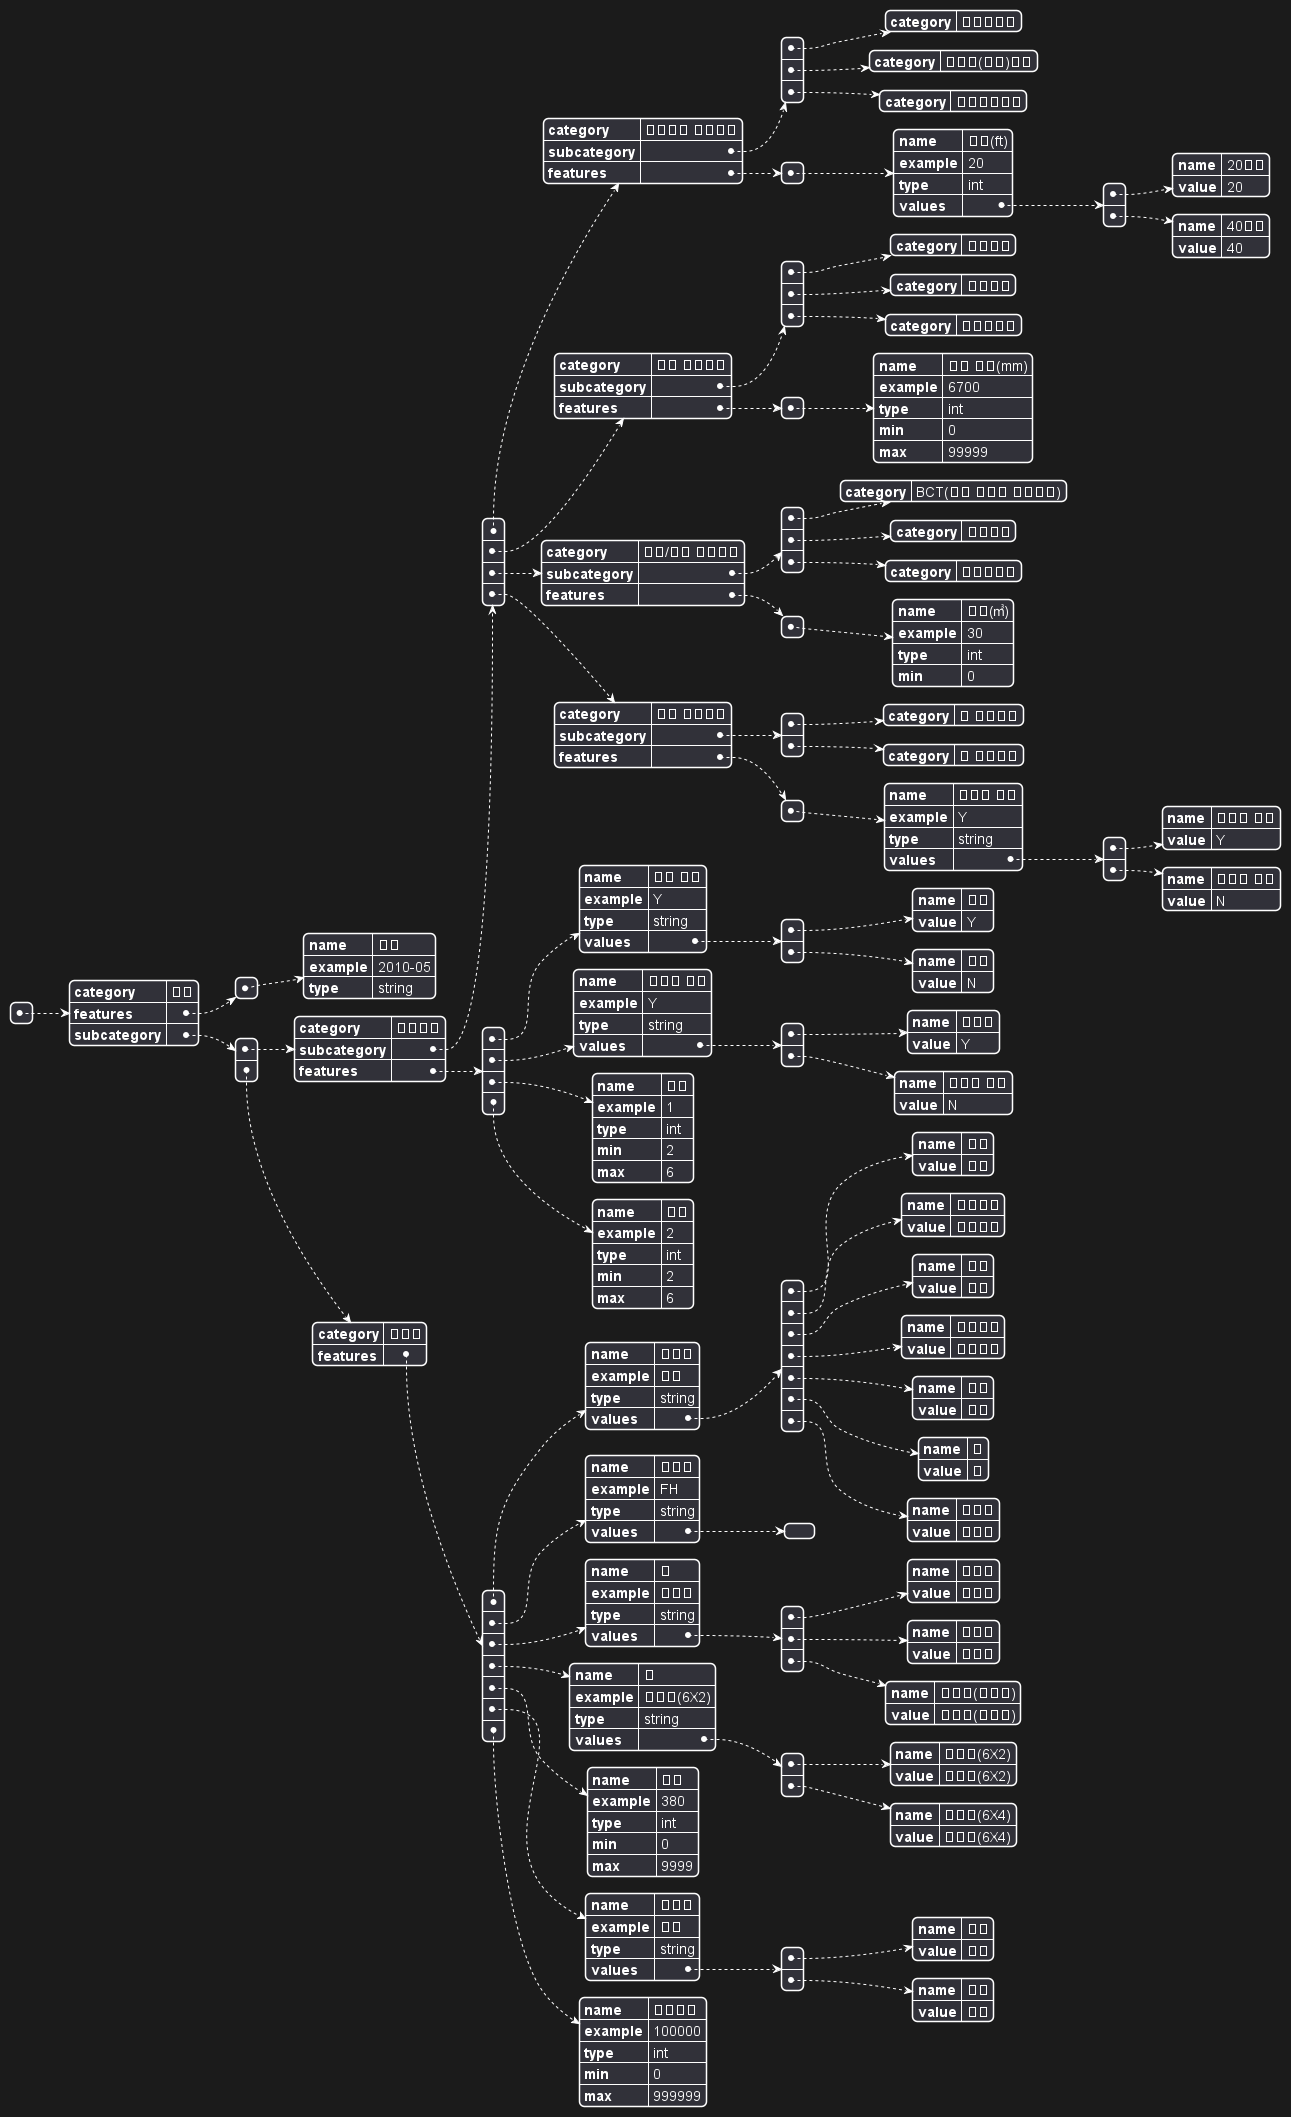

The diagram above was rendered by PlantUML. Its source (embedded in the PNG):
@startjson
[
	{
		"category": "트럭",
		"features": [
			{
				"name": "연식",
				"example": "2010-05",
				"type": "string"
			}
		],
		"subcategory": [
			{
				"category": "트레일러",
				"subcategory": [
					{
						"category": "컨테이너 트레일러",
						"subcategory": [
							{
								"category": "콤바인샤시"
							},
							{
								"category": "구즈넥(라인)샤시"
							},
							{
								"category": "콤비라인샤시"
							}
						],
						"features": [
							{
								"name": "피트(ft)",
								"example": "20",
								"type": "int",
								"values": [
									{
										"name": "20피트",
										"value": "20"
									},
									{
										"name": "40피트",
										"value": "40"
									}
								]
							}
						]
					},
					{
						"category": "평판 트레일러",
						"subcategory": [
							{
								"category": "평판샤시"
							},
							{
								"category": "로우베드"
							},
							{
								"category": "삐딱이샤시"
							}
						],
						"features": [
							{
								"name": "평판 길이(mm)",
								"example": "6700",
								"type": "int",
								"min": 0,
								"max": 99999
							}
						]
					},
					{
						"category": "탱크/덤프 트레일러",
						"subcategory": [
							{
								"category": "BCT(벌크 시멘트 트레일러)"
							},
							{
								"category": "탱크로리"
							},
							{
								"category": "덤프츄레라"
							}
						],
						"features": [
							{
								"name": "루베(㎥)",
								"example": "30",
								"type": "int",
								"min": 0
							}
						]
					},
					{
						"category": "밴형 트레일러",
						"subcategory": [
							{
								"category": "윙 트레일러"
							},
							{
								"category": "탑 트레일러"
							}
						],
						"features": [
							{
								"name": "냉동기 여부",
								"example": "Y",
								"type": "string",
								"values": [
									{
										"name": "냉동기 있음",
										"value": "Y"
									},
									{
										"name": "냉동기 없음",
										"value": "N"
									}
								]
							}
						]
					}
				],
				"features": [
					{
						"name": "복륜 여부",
						"example": "Y",
						"type": "string",
						"values": [
							{
								"name": "복륜",
								"value": "Y"
							},
							{
								"name": "단륜",
								"value": "N"
							}
						]
					},
					{
						"name": "리프팅 여부",
						"example": "Y",
						"type": "string",
						"values": [
							{
								"name": "리프팅",
								"value": "Y"
							},
							{
								"name": "리프팅 없음",
								"value": "N"
							}
						]
					},
					{
						"name": "앞축",
						"example": "1",
						"type": "int",
						"min": 2,
						"max": 6
					},
					{
						"name": "후축",
						"example": "2",
						"type": "int",
						"min": 2,
						"max": 6
					}
				]
			},
			{
				"category": "트랙터",
				"features": [
					{
						"name": "제조사",
						"example": "현대",
						"type": "string",
						"values": [
							{
								"name": "현대",
								"value": "현대"
							},
							{
								"name": "타타대우",
								"value": "타타대우"
							},
							{
								"name": "볼보",
								"value": "볼보"
							},
							{
								"name": "스카니아",
								"value": "스카니아"
							},
							{
								"name": "벤츠",
								"value": "벤츠"
							},
							{
								"name": "만",
								"value": "만"
							},
							{
								"name": "이베코",
								"value": "이베코"
							}
						]
					},
					{
						"name": "모델명",
						"example": "FH",
						"type": "string",
						"values": []
					},
					{
						"name": "캡",
						"example": "표준탑",
						"type": "string",
						"values": [
							{
								"name": "표준탑",
								"value": "표준탑"
							},
							{
								"name": "중간탑",
								"value": "중간탑"
							},
							{
								"name": "하이탑(글로벌)",
								"value": "하이탑(글로벌)"
							}
						]
					},
					{
						"name": "축",
						"example": "원데후(6X2)",
						"type": "string",
						"values": [
							{
								"name": "원데후(6X2)",
								"value": "원데후(6X2)"
							},
							{
								"name": "투데후(6X4)",
								"value": "투데후(6X4)"
							}
						]
					},
					{
						"name": "마력",
						"example": "380",
						"type": "int",
						"min": 0,
						"max": 9999
					},
					{
						"name": "변속기",
						"example": "자동",
						"type": "string",
						"values": [
							{
								"name": "자동",
								"value": "자동"
							},
							{
								"name": "수동",
								"value": "수동"
							}
						]
					},
					{
						"name": "주행거리",
						"example": "100000",
						"type": "int",
						"min": 0,
						"max": 999999
					}
				]
			}
		]
	}
]
@endjson